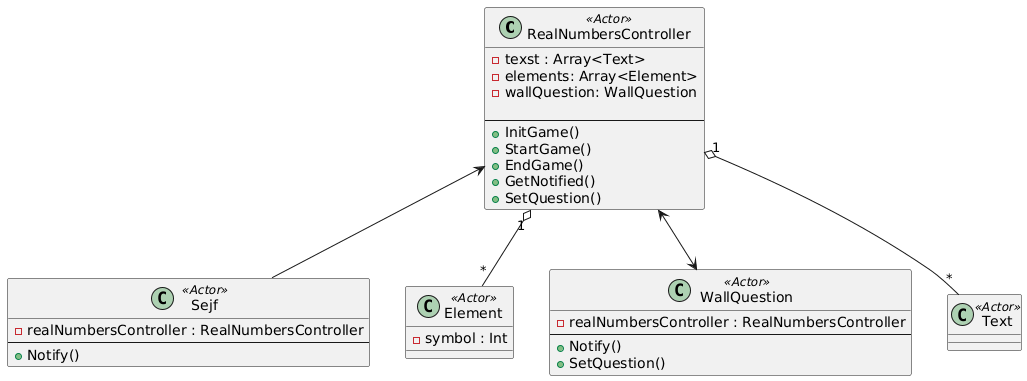

The diagram above was rendered by PlantUML. Its source (embedded in the PNG):
@startuml
class RealNumbersController <<Actor>> {
    - texst : Array<Text>
    - elements: Array<Element>
    - wallQuestion: WallQuestion
    
    --
    + InitGame()
    + StartGame()
    + EndGame()
    + GetNotified()
    + SetQuestion()
}
    
class Sejf <<Actor>> {
    - realNumbersController : RealNumbersController
    --
    + Notify()
}

class Element <<Actor>> {
    - symbol : Int
}

class WallQuestion <<Actor>> {
    - realNumbersController : RealNumbersController
    --
    + Notify()
    + SetQuestion()
}

class Text <<Actor>> {
    
}


RealNumbersController <--> WallQuestion
RealNumbersController <-- Sejf

RealNumbersController "1" o-- "*" Element
RealNumbersController "1" o-- "*" Text
@enduml